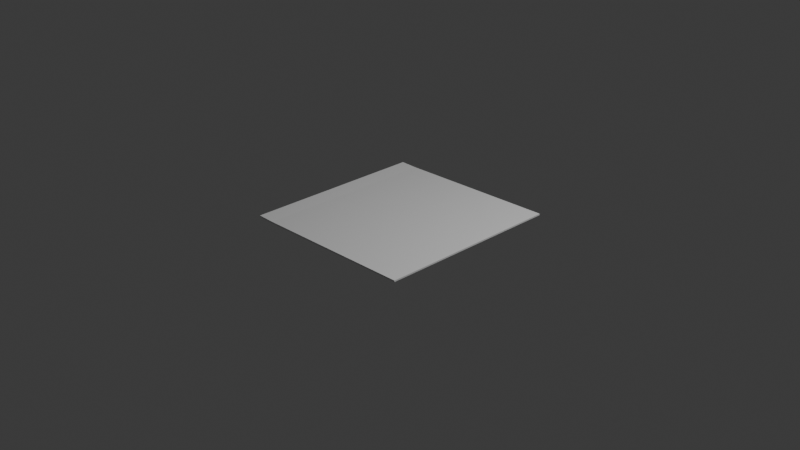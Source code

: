 # Source: stickynote.blend  (saved by Blender 4.1.24; exported with 4.5.12 LTS)
import bpy
from mathutils import Matrix  # noqa: F401  (used for matrix-valued properties, if any)

bpy.ops.wm.read_factory_settings(use_empty=True)
scene = bpy.context.scene
scene.name = 'Scene'

# ---- collections
col_collection = bpy.data.collections.new('Collection'); scene.collection.children.link(col_collection)

# ---- world
world_world = bpy.data.worlds.new('World'); scene.world = world_world
world_world.use_nodes = True; world_world.node_tree.nodes.clear()
_N = world_world.node_tree.nodes; _L = world_world.node_tree.links
n0 = _N.new('ShaderNodeOutputWorld'); n0.name = 'World Output'; n0.location = (300, 300)
n1 = _N.new('ShaderNodeBackground'); n1.name = 'Background'; n1.location = (10, 300)
n1.inputs[0].default_value = (0.05088, 0.05088, 0.05088, 1.0)
_L.new(n1.outputs[0], n0.inputs[0])
n0.is_active_output = True
world_world.color = (0.05088, 0.05088, 0.05088)
world_world.use_sun_shadow = False
world_world.sun_shadow_jitter_overblur = 0.0

# ---- cameras
cam_camera = bpy.data.cameras.new('Camera')
cam_camera.clip_end = 100.0
cam_camera.ortho_scale = 7.314

# ---- lights
light_light = bpy.data.lights.new('Light', 'POINT')
light_light.transmission_factor = 0.0
light_light.energy = 1000.0
light_light.shadow_soft_size = 0.1
light_light.shadow_maximum_resolution = 0.006
light_light.use_absolute_resolution = True

# ---- meshes
me_plane = bpy.data.meshes.new('Plane')
me_plane.from_pydata([(-1.0, -1.0, 0.0), (1.0, -1.0, 0.05984), (-1.0, 1.0, 0.0), (1.0, 1.0, 0.05984), (-1.0, -1.0, 0.0163), (1.0, -1.0, 0.07614), (-1.0, 1.0, 0.0163), (1.0, 1.0, 0.07614), (-0.7999, -1.0, 0.0), (-0.7999, 1.0, 0.0), (-0.7999, -1.0, 0.0163), (-0.7999, 1.0, 0.0163)], [], [(8, 9, 3, 1), (10, 5, 7, 11), (9, 2, 6, 11), (8, 1, 5, 10), (1, 3, 7, 5), (2, 0, 4, 6), (0, 8, 10, 4), (3, 9, 11, 7), (4, 10, 11, 6), (0, 2, 9, 8)])
_uv = me_plane.uv_layers.new(name='UVMap')
_uv.uv.foreach_set('vector', [0.1, 0.0, 0.1, 1.0, 1.0, 1.0, 1.0, 0.0, 0.1, 0.0, 1.0, 0.0, 1.0, 1.0, 0.1, 1.0, 0.1, 1.0, 0.0, 1.0, 0.0, 1.0, 0.1, 1.0, 0.1, 0.0, 1.0, 0.0, 1.0, 0.0, 0.1, 0.0, 1.0, 0.0, 1.0, 1.0, 1.0, 1.0, 1.0, 0.0, 0.0, 1.0, 0.0, 0.0, 0.0, 0.0, 0.0, 1.0, 0.0, 0.0, 0.1, 0.0, 0.1, 0.0, 0.0, 0.0, 1.0, 1.0, 0.1, 1.0, 0.1, 1.0, 1.0, 1.0, 0.0, 0.0, 0.1, 0.0, 0.1, 1.0, 0.0, 1.0, 0.0, 0.0, 0.0, 1.0, 0.1, 1.0, 0.1, 0.0])
me_plane.update()

# ---- objects
ob_light = bpy.data.objects.new('Light', light_light)
ob_camera = bpy.data.objects.new('Camera', cam_camera)
ob_plane = bpy.data.objects.new('Plane', me_plane)

# ---- transforms, parenting, visibility, modifiers, constraints
ob_light.location = (4.076, 1.005, 5.904)
ob_light.rotation_euler = (0.6503, 0.05522, 1.866)
ob_light.lock_rotations_4d = False
ob_light.empty_display_type = 'ARROWS'
ob_light.color = (0.0, 0.0, 0.0, 0.0)
ob_light.lineart.crease_threshold = 0.0
ob_camera.location = (7.359, -6.926, 4.958)
ob_camera.rotation_euler = (1.109, 0.0, 0.8149)
ob_camera.lock_rotations_4d = False
ob_camera.empty_display_type = 'ARROWS'
ob_camera.color = (0.0, 0.0, 0.0, 0.0)
ob_camera.display_type = 'WIRE'
ob_camera.lineart.crease_threshold = 0.0
ob_plane.location = (0.0, 0.0, 0.0)

# ---- collection membership
col_collection.objects.link(ob_light)
col_collection.objects.link(ob_camera)
col_collection.objects.link(ob_plane)

# ---- scene / render settings (as saved in the file)
scene.camera = ob_camera
scene.frame_start = 1; scene.frame_end = 250; scene.frame_set(1)
scene.render.engine = 'BLENDER_EEVEE_NEXT'
scene.cycles.sampling_pattern = 'TABULATED_SOBOL'
scene.eevee.ray_tracing_options.trace_max_roughness = 0.0
bpy.context.view_layer.update()
